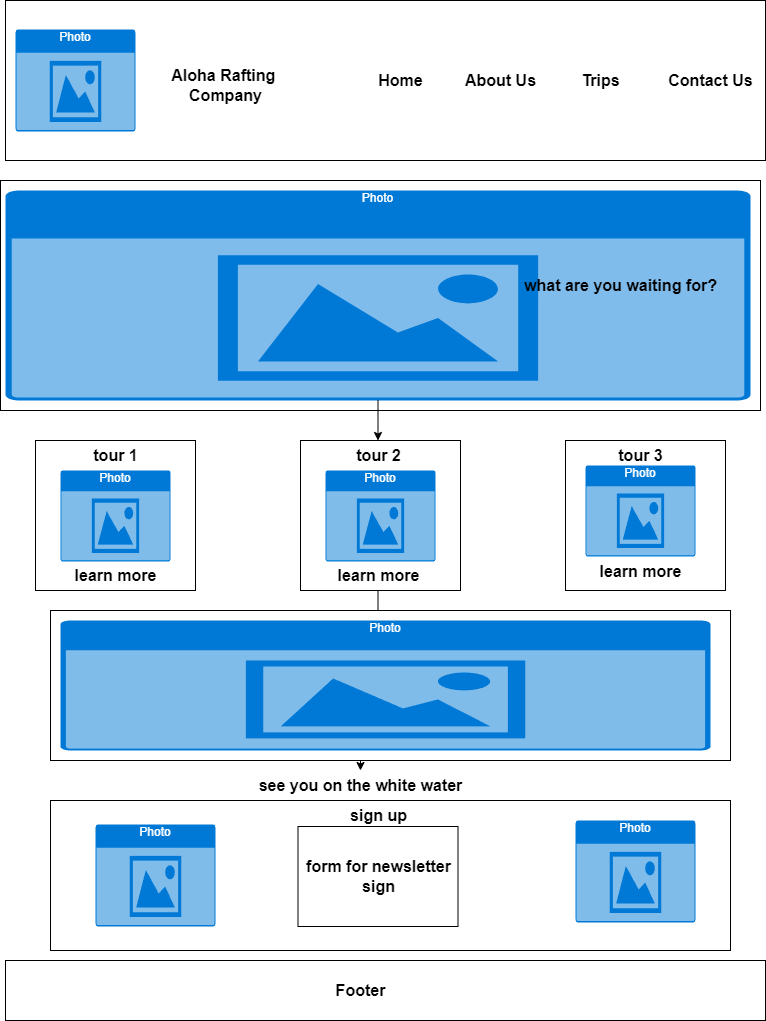

The diagram above was exported from draw.io. Its source (the exported page's mxGraphModel, read from the mxfile embedded in the PNG):
<mxGraphModel dx="2074" dy="1098" grid="1" gridSize="10" guides="1" tooltips="1" connect="1" arrows="1" fold="1" page="1" pageScale="1" pageWidth="850" pageHeight="1100" math="0" shadow="0">
  <root>
    <mxCell id="0" />
    <mxCell id="1" parent="0" />
    <mxCell id="-I4PiBRGN4QKjs1mEcHM-1" value="" style="rounded=0;whiteSpace=wrap;html=1;" vertex="1" parent="1">
      <mxGeometry x="40" y="40" width="760" height="160" as="geometry" />
    </mxCell>
    <mxCell id="-I4PiBRGN4QKjs1mEcHM-42" style="edgeStyle=orthogonalEdgeStyle;rounded=0;orthogonalLoop=1;jettySize=auto;html=1;exitX=0.5;exitY=1;exitDx=0;exitDy=0;" edge="1" parent="1" source="-I4PiBRGN4QKjs1mEcHM-2">
      <mxGeometry relative="1" as="geometry">
        <mxPoint x="420" y="420" as="targetPoint" />
      </mxGeometry>
    </mxCell>
    <mxCell id="-I4PiBRGN4QKjs1mEcHM-2" value="" style="rounded=0;whiteSpace=wrap;html=1;" vertex="1" parent="1">
      <mxGeometry x="35" y="220" width="760" height="230" as="geometry" />
    </mxCell>
    <mxCell id="-I4PiBRGN4QKjs1mEcHM-3" value="" style="rounded=0;whiteSpace=wrap;html=1;" vertex="1" parent="1">
      <mxGeometry x="70" y="480" width="160" height="150" as="geometry" />
    </mxCell>
    <mxCell id="-I4PiBRGN4QKjs1mEcHM-7" value="" style="rounded=0;whiteSpace=wrap;html=1;" vertex="1" parent="1">
      <mxGeometry x="40" y="1000" width="760" height="60" as="geometry" />
    </mxCell>
    <mxCell id="-I4PiBRGN4QKjs1mEcHM-8" value="Home" style="text;strokeColor=none;fillColor=none;html=1;fontSize=16;fontStyle=1;verticalAlign=middle;align=center;" vertex="1" parent="1">
      <mxGeometry x="390" y="105" width="90" height="30" as="geometry" />
    </mxCell>
    <mxCell id="-I4PiBRGN4QKjs1mEcHM-9" value="About Us" style="text;strokeColor=none;fillColor=none;html=1;fontSize=16;fontStyle=1;verticalAlign=middle;align=center;" vertex="1" parent="1">
      <mxGeometry x="490" y="105" width="90" height="30" as="geometry" />
    </mxCell>
    <mxCell id="-I4PiBRGN4QKjs1mEcHM-10" value="Trips" style="text;strokeColor=none;fillColor=none;html=1;fontSize=16;fontStyle=1;verticalAlign=middle;align=center;" vertex="1" parent="1">
      <mxGeometry x="590" y="105" width="90" height="30" as="geometry" />
    </mxCell>
    <mxCell id="-I4PiBRGN4QKjs1mEcHM-11" value="Contact Us" style="text;strokeColor=none;fillColor=none;html=1;fontSize=16;fontStyle=1;verticalAlign=middle;align=center;" vertex="1" parent="1">
      <mxGeometry x="700" y="105" width="90" height="30" as="geometry" />
    </mxCell>
    <mxCell id="-I4PiBRGN4QKjs1mEcHM-16" value="Photo" style="html=1;whiteSpace=wrap;strokeColor=none;fillColor=#0079D6;labelPosition=center;verticalLabelPosition=middle;verticalAlign=top;align=center;fontSize=12;outlineConnect=0;spacingTop=-6;fontColor=#FFFFFF;sketch=0;shape=mxgraph.sitemap.photo;" vertex="1" parent="1">
      <mxGeometry x="95" y="510" width="110" height="91" as="geometry" />
    </mxCell>
    <mxCell id="-I4PiBRGN4QKjs1mEcHM-18" value="Photo" style="html=1;whiteSpace=wrap;strokeColor=none;fillColor=#0079D6;labelPosition=center;verticalLabelPosition=middle;verticalAlign=top;align=center;fontSize=12;outlineConnect=0;spacingTop=-6;fontColor=#FFFFFF;sketch=0;shape=mxgraph.sitemap.photo;" vertex="1" parent="1">
      <mxGeometry x="50" y="69" width="120" height="102" as="geometry" />
    </mxCell>
    <mxCell id="-I4PiBRGN4QKjs1mEcHM-19" value="Aloha Rafting&amp;nbsp;&lt;br&gt;Company" style="text;strokeColor=none;fillColor=none;html=1;fontSize=16;fontStyle=1;verticalAlign=middle;align=center;" vertex="1" parent="1">
      <mxGeometry x="190" y="90" width="140" height="70" as="geometry" />
    </mxCell>
    <mxCell id="-I4PiBRGN4QKjs1mEcHM-20" value="Contact US" style="text;strokeColor=none;fillColor=none;html=1;fontSize=16;fontStyle=1;verticalAlign=middle;align=center;" vertex="1" parent="1">
      <mxGeometry x="650" y="350" width="140" height="70" as="geometry" />
    </mxCell>
    <mxCell id="-I4PiBRGN4QKjs1mEcHM-24" value="" style="edgeStyle=orthogonalEdgeStyle;rounded=0;orthogonalLoop=1;jettySize=auto;html=1;" edge="1" parent="1" source="-I4PiBRGN4QKjs1mEcHM-52" target="-I4PiBRGN4QKjs1mEcHM-23">
      <mxGeometry relative="1" as="geometry" />
    </mxCell>
    <mxCell id="-I4PiBRGN4QKjs1mEcHM-21" value="Photo" style="html=1;whiteSpace=wrap;strokeColor=none;fillColor=#0079D6;labelPosition=center;verticalLabelPosition=middle;verticalAlign=top;align=center;fontSize=12;outlineConnect=0;spacingTop=-6;fontColor=#FFFFFF;sketch=0;shape=mxgraph.sitemap.photo;" vertex="1" parent="1">
      <mxGeometry x="40" y="230" width="745" height="210" as="geometry" />
    </mxCell>
    <mxCell id="-I4PiBRGN4QKjs1mEcHM-22" value="what are you waiting for?" style="text;strokeColor=none;fillColor=none;html=1;fontSize=16;fontStyle=1;verticalAlign=middle;align=center;" vertex="1" parent="1">
      <mxGeometry x="610" y="310" width="90" height="30" as="geometry" />
    </mxCell>
    <mxCell id="-I4PiBRGN4QKjs1mEcHM-47" value="" style="edgeStyle=orthogonalEdgeStyle;rounded=0;orthogonalLoop=1;jettySize=auto;html=1;" edge="1" parent="1" source="-I4PiBRGN4QKjs1mEcHM-23" target="-I4PiBRGN4QKjs1mEcHM-36">
      <mxGeometry relative="1" as="geometry" />
    </mxCell>
    <mxCell id="-I4PiBRGN4QKjs1mEcHM-23" value="see you on the white water" style="text;strokeColor=none;fillColor=none;html=1;fontSize=16;fontStyle=1;verticalAlign=middle;align=center;" vertex="1" parent="1">
      <mxGeometry x="350" y="810" width="90" height="30" as="geometry" />
    </mxCell>
    <mxCell id="-I4PiBRGN4QKjs1mEcHM-25" value="Footer" style="text;strokeColor=none;fillColor=none;html=1;fontSize=16;fontStyle=1;verticalAlign=middle;align=center;" vertex="1" parent="1">
      <mxGeometry x="350" y="1015" width="90" height="30" as="geometry" />
    </mxCell>
    <mxCell id="-I4PiBRGN4QKjs1mEcHM-32" style="edgeStyle=orthogonalEdgeStyle;rounded=0;orthogonalLoop=1;jettySize=auto;html=1;exitX=0.5;exitY=1;exitDx=0;exitDy=0;" edge="1" parent="1" source="-I4PiBRGN4QKjs1mEcHM-3" target="-I4PiBRGN4QKjs1mEcHM-3">
      <mxGeometry relative="1" as="geometry" />
    </mxCell>
    <mxCell id="-I4PiBRGN4QKjs1mEcHM-33" value="" style="rounded=0;whiteSpace=wrap;html=1;" vertex="1" parent="1">
      <mxGeometry x="85" y="650" width="680" height="150" as="geometry" />
    </mxCell>
    <mxCell id="-I4PiBRGN4QKjs1mEcHM-34" value="Photo" style="html=1;whiteSpace=wrap;strokeColor=none;fillColor=#0079D6;labelPosition=center;verticalLabelPosition=middle;verticalAlign=top;align=center;fontSize=12;outlineConnect=0;spacingTop=-6;fontColor=#FFFFFF;sketch=0;shape=mxgraph.sitemap.photo;" vertex="1" parent="1">
      <mxGeometry x="95" y="660" width="650" height="130" as="geometry" />
    </mxCell>
    <mxCell id="-I4PiBRGN4QKjs1mEcHM-36" value="" style="rounded=0;whiteSpace=wrap;html=1;" vertex="1" parent="1">
      <mxGeometry x="85" y="840" width="680" height="150" as="geometry" />
    </mxCell>
    <mxCell id="-I4PiBRGN4QKjs1mEcHM-37" value="Photo" style="html=1;whiteSpace=wrap;strokeColor=none;fillColor=#0079D6;labelPosition=center;verticalLabelPosition=middle;verticalAlign=top;align=center;fontSize=12;outlineConnect=0;spacingTop=-6;fontColor=#FFFFFF;sketch=0;shape=mxgraph.sitemap.photo;" vertex="1" parent="1">
      <mxGeometry x="130" y="864" width="120" height="102" as="geometry" />
    </mxCell>
    <mxCell id="-I4PiBRGN4QKjs1mEcHM-43" value="" style="rounded=0;whiteSpace=wrap;html=1;" vertex="1" parent="1">
      <mxGeometry x="335" y="480" width="160" height="150" as="geometry" />
    </mxCell>
    <mxCell id="-I4PiBRGN4QKjs1mEcHM-44" value="" style="rounded=0;whiteSpace=wrap;html=1;" vertex="1" parent="1">
      <mxGeometry x="600" y="480" width="160" height="150" as="geometry" />
    </mxCell>
    <mxCell id="-I4PiBRGN4QKjs1mEcHM-45" value="Photo" style="html=1;whiteSpace=wrap;strokeColor=none;fillColor=#0079D6;labelPosition=center;verticalLabelPosition=middle;verticalAlign=top;align=center;fontSize=12;outlineConnect=0;spacingTop=-6;fontColor=#FFFFFF;sketch=0;shape=mxgraph.sitemap.photo;" vertex="1" parent="1">
      <mxGeometry x="610" y="860" width="120" height="102" as="geometry" />
    </mxCell>
    <mxCell id="-I4PiBRGN4QKjs1mEcHM-46" value="" style="rounded=0;whiteSpace=wrap;html=1;" vertex="1" parent="1">
      <mxGeometry x="332.5" y="866" width="160" height="100" as="geometry" />
    </mxCell>
    <mxCell id="-I4PiBRGN4QKjs1mEcHM-48" value="tour 1" style="text;strokeColor=none;fillColor=none;html=1;fontSize=16;fontStyle=1;verticalAlign=middle;align=center;" vertex="1" parent="1">
      <mxGeometry x="105" y="480" width="90" height="30" as="geometry" />
    </mxCell>
    <mxCell id="-I4PiBRGN4QKjs1mEcHM-50" value="Photo" style="html=1;whiteSpace=wrap;strokeColor=none;fillColor=#0079D6;labelPosition=center;verticalLabelPosition=middle;verticalAlign=top;align=center;fontSize=12;outlineConnect=0;spacingTop=-6;fontColor=#FFFFFF;sketch=0;shape=mxgraph.sitemap.photo;" vertex="1" parent="1">
      <mxGeometry x="360" y="510" width="110" height="91" as="geometry" />
    </mxCell>
    <mxCell id="-I4PiBRGN4QKjs1mEcHM-51" value="Photo" style="html=1;whiteSpace=wrap;strokeColor=none;fillColor=#0079D6;labelPosition=center;verticalLabelPosition=middle;verticalAlign=top;align=center;fontSize=12;outlineConnect=0;spacingTop=-6;fontColor=#FFFFFF;sketch=0;shape=mxgraph.sitemap.photo;" vertex="1" parent="1">
      <mxGeometry x="620" y="505" width="110" height="91" as="geometry" />
    </mxCell>
    <mxCell id="-I4PiBRGN4QKjs1mEcHM-53" value="" style="edgeStyle=orthogonalEdgeStyle;rounded=0;orthogonalLoop=1;jettySize=auto;html=1;" edge="1" parent="1" source="-I4PiBRGN4QKjs1mEcHM-21" target="-I4PiBRGN4QKjs1mEcHM-52">
      <mxGeometry relative="1" as="geometry">
        <mxPoint x="413" y="440" as="sourcePoint" />
        <mxPoint x="395" y="810" as="targetPoint" />
      </mxGeometry>
    </mxCell>
    <mxCell id="-I4PiBRGN4QKjs1mEcHM-52" value="tour 2" style="text;strokeColor=none;fillColor=none;html=1;fontSize=16;fontStyle=1;verticalAlign=middle;align=center;" vertex="1" parent="1">
      <mxGeometry x="367.5" y="480" width="90" height="30" as="geometry" />
    </mxCell>
    <mxCell id="-I4PiBRGN4QKjs1mEcHM-54" value="tour 3" style="text;strokeColor=none;fillColor=none;html=1;fontSize=16;fontStyle=1;verticalAlign=middle;align=center;" vertex="1" parent="1">
      <mxGeometry x="630" y="480" width="90" height="30" as="geometry" />
    </mxCell>
    <mxCell id="-I4PiBRGN4QKjs1mEcHM-55" value="learn more" style="text;strokeColor=none;fillColor=none;html=1;fontSize=16;fontStyle=1;verticalAlign=middle;align=center;" vertex="1" parent="1">
      <mxGeometry x="105" y="600" width="90" height="30" as="geometry" />
    </mxCell>
    <mxCell id="-I4PiBRGN4QKjs1mEcHM-56" value="learn more" style="text;strokeColor=none;fillColor=none;html=1;fontSize=16;fontStyle=1;verticalAlign=middle;align=center;" vertex="1" parent="1">
      <mxGeometry x="367.5" y="600" width="90" height="30" as="geometry" />
    </mxCell>
    <mxCell id="-I4PiBRGN4QKjs1mEcHM-57" value="learn more" style="text;strokeColor=none;fillColor=none;html=1;fontSize=16;fontStyle=1;verticalAlign=middle;align=center;" vertex="1" parent="1">
      <mxGeometry x="630" y="596" width="90" height="30" as="geometry" />
    </mxCell>
    <mxCell id="-I4PiBRGN4QKjs1mEcHM-58" value="form for newsletter &lt;br&gt;sign" style="text;strokeColor=none;fillColor=none;html=1;fontSize=16;fontStyle=1;verticalAlign=middle;align=center;" vertex="1" parent="1">
      <mxGeometry x="367.5" y="901" width="90" height="30" as="geometry" />
    </mxCell>
    <mxCell id="-I4PiBRGN4QKjs1mEcHM-59" value="sign up" style="text;strokeColor=none;fillColor=none;html=1;fontSize=16;fontStyle=1;verticalAlign=middle;align=center;" vertex="1" parent="1">
      <mxGeometry x="367.5" y="840" width="90" height="30" as="geometry" />
    </mxCell>
  </root>
</mxGraphModel>